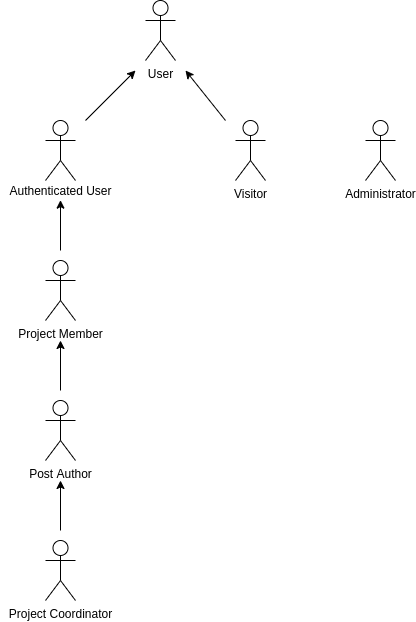

The diagram above was exported from draw.io. Its source (the exported page's mxGraphModel, read from the mxfile embedded in the PNG):
<mxGraphModel dx="1422" dy="689" grid="1" gridSize="10" guides="1" tooltips="1" connect="1" arrows="1" fold="1" page="1" pageScale="1" pageWidth="850" pageHeight="1100" math="0" shadow="0">
  <root>
    <mxCell id="0" />
    <mxCell id="1" parent="0" />
    <mxCell id="DkXfOtKRsnO5BiTwNpIW-3" value="User" style="shape=umlActor;verticalLabelPosition=bottom;verticalAlign=top;html=1;outlineConnect=0;" vertex="1" parent="1">
      <mxGeometry x="180" y="110" width="30" height="60" as="geometry" />
    </mxCell>
    <mxCell id="DkXfOtKRsnO5BiTwNpIW-19" value="" style="edgeStyle=orthogonalEdgeStyle;rounded=0;orthogonalLoop=1;jettySize=auto;html=1;exitX=0.5;exitY=0.983;exitDx=0;exitDy=0;exitPerimeter=0;entryX=0.5;entryY=0.983;entryDx=0;entryDy=0;entryPerimeter=0;" edge="1" parent="1" target="DkXfOtKRsnO5BiTwNpIW-22">
      <mxGeometry relative="1" as="geometry">
        <mxPoint x="95" y="360" as="sourcePoint" />
        <mxPoint x="95" y="320" as="targetPoint" />
      </mxGeometry>
    </mxCell>
    <mxCell id="DkXfOtKRsnO5BiTwNpIW-6" value="" style="shape=umlActor;verticalLabelPosition=bottom;verticalAlign=top;html=1;outlineConnect=0;" vertex="1" parent="1">
      <mxGeometry x="80" y="230" width="30" height="60" as="geometry" />
    </mxCell>
    <mxCell id="DkXfOtKRsnO5BiTwNpIW-7" value="Visitor" style="shape=umlActor;verticalLabelPosition=bottom;verticalAlign=top;html=1;outlineConnect=0;" vertex="1" parent="1">
      <mxGeometry x="270" y="230" width="30" height="60" as="geometry" />
    </mxCell>
    <mxCell id="DkXfOtKRsnO5BiTwNpIW-9" value="" style="endArrow=classic;html=1;rounded=0;" edge="1" parent="1">
      <mxGeometry width="50" height="50" relative="1" as="geometry">
        <mxPoint x="260" y="230" as="sourcePoint" />
        <mxPoint x="220" y="180" as="targetPoint" />
      </mxGeometry>
    </mxCell>
    <mxCell id="DkXfOtKRsnO5BiTwNpIW-10" value="" style="endArrow=classic;html=1;rounded=0;" edge="1" parent="1">
      <mxGeometry width="50" height="50" relative="1" as="geometry">
        <mxPoint x="120" y="230" as="sourcePoint" />
        <mxPoint x="170" y="180" as="targetPoint" />
        <Array as="points" />
      </mxGeometry>
    </mxCell>
    <mxCell id="DkXfOtKRsnO5BiTwNpIW-13" value="Administrator" style="shape=umlActor;verticalLabelPosition=bottom;verticalAlign=top;html=1;outlineConnect=0;" vertex="1" parent="1">
      <mxGeometry x="400" y="230" width="30" height="60" as="geometry" />
    </mxCell>
    <mxCell id="DkXfOtKRsnO5BiTwNpIW-21" value="" style="edgeStyle=orthogonalEdgeStyle;rounded=0;orthogonalLoop=1;jettySize=auto;html=1;" edge="1" parent="1">
      <mxGeometry relative="1" as="geometry">
        <mxPoint x="95" y="500" as="sourcePoint" />
        <mxPoint x="95" y="450" as="targetPoint" />
      </mxGeometry>
    </mxCell>
    <mxCell id="DkXfOtKRsnO5BiTwNpIW-18" value="Project Member" style="shape=umlActor;verticalLabelPosition=bottom;verticalAlign=top;html=1;outlineConnect=0;" vertex="1" parent="1">
      <mxGeometry x="80" y="370" width="30" height="60" as="geometry" />
    </mxCell>
    <mxCell id="DkXfOtKRsnO5BiTwNpIW-24" value="" style="edgeStyle=orthogonalEdgeStyle;rounded=0;orthogonalLoop=1;jettySize=auto;html=1;" edge="1" parent="1">
      <mxGeometry relative="1" as="geometry">
        <mxPoint x="95" y="640" as="sourcePoint" />
        <mxPoint x="95" y="590" as="targetPoint" />
      </mxGeometry>
    </mxCell>
    <mxCell id="DkXfOtKRsnO5BiTwNpIW-20" value="Post Author" style="shape=umlActor;verticalLabelPosition=bottom;verticalAlign=top;html=1;outlineConnect=0;" vertex="1" parent="1">
      <mxGeometry x="80" y="510" width="30" height="60" as="geometry" />
    </mxCell>
    <mxCell id="DkXfOtKRsnO5BiTwNpIW-22" value="Authenticated User" style="text;html=1;align=center;verticalAlign=middle;resizable=0;points=[];autosize=1;strokeColor=none;fillColor=none;" vertex="1" parent="1">
      <mxGeometry x="35" y="290" width="120" height="20" as="geometry" />
    </mxCell>
    <mxCell id="DkXfOtKRsnO5BiTwNpIW-23" value="Project Coordinator" style="shape=umlActor;verticalLabelPosition=bottom;verticalAlign=top;html=1;outlineConnect=0;" vertex="1" parent="1">
      <mxGeometry x="80" y="650" width="30" height="60" as="geometry" />
    </mxCell>
  </root>
</mxGraphModel>